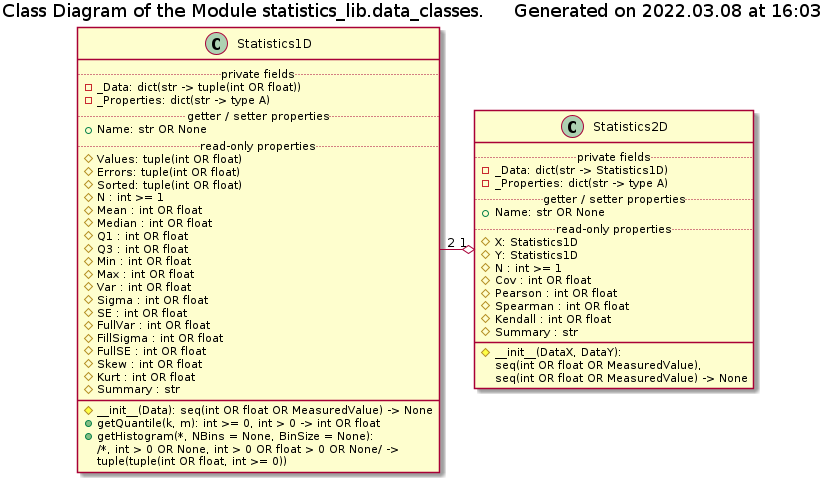

The diagram above was rendered by PlantUML. Its source (embedded in the PNG):
@startuml data_classes_class

!if %not(%variable_exists("$CLASSES"))
    !include ../Templates/Classes2.cuml
!endif

title Class Diagram of the Module statistics_lib.data_classes. $generated()

!if $is_not_defined("$STATISTICS1D")
    !include ./statistics1d.iuml
!endif

!if $is_not_defined("$STATISTICS2D")
    !include ./statistics2d.iuml
!endif

Statistics1D "2" -o "1" Statistics2D

@enduml